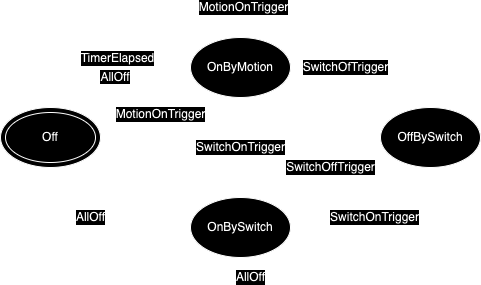

The diagram above was exported from draw.io. Its source (the exported page's mxGraphModel, read from the mxfile embedded in the PNG):
<mxGraphModel dx="1026" dy="735" grid="1" gridSize="10" guides="1" tooltips="1" connect="1" arrows="1" fold="1" page="1" pageScale="1" pageWidth="850" pageHeight="1100" math="0" shadow="0">
  <root>
    <mxCell id="0" />
    <mxCell id="1" parent="0" />
    <mxCell id="2" style="edgeStyle=orthogonalEdgeStyle;rounded=0;orthogonalLoop=1;jettySize=auto;html=1;exitX=1;exitY=0;exitDx=0;exitDy=0;entryX=0;entryY=1;entryDx=0;entryDy=0;curved=1;labelBackgroundColor=default;fontSize=12;" edge="1" source="5" target="11" parent="1">
      <mxGeometry relative="1" as="geometry">
        <Array as="points">
          <mxPoint x="385" y="239" />
        </Array>
      </mxGeometry>
    </mxCell>
    <mxCell id="3" value="MotionOnTrigger" style="edgeLabel;html=1;align=center;verticalAlign=middle;resizable=0;points=[];labelBackgroundColor=default;fontSize=12;" vertex="1" connectable="0" parent="2">
      <mxGeometry x="-0.1898" y="3" relative="1" as="geometry">
        <mxPoint x="15" y="1" as="offset" />
      </mxGeometry>
    </mxCell>
    <mxCell id="4" style="edgeStyle=orthogonalEdgeStyle;rounded=0;orthogonalLoop=1;jettySize=auto;html=1;exitX=1;exitY=1;exitDx=0;exitDy=0;entryX=0;entryY=0;entryDx=0;entryDy=0;curved=1;labelBackgroundColor=default;fontSize=12;" edge="1" source="5" target="14" parent="1">
      <mxGeometry relative="1" as="geometry" />
    </mxCell>
    <mxCell id="5" value="Off" style="ellipse;whiteSpace=wrap;html=1;labelBackgroundColor=default;fontSize=12;" vertex="1" parent="1">
      <mxGeometry x="180" y="230" width="100" height="60" as="geometry" />
    </mxCell>
    <mxCell id="6" style="edgeStyle=orthogonalEdgeStyle;rounded=0;orthogonalLoop=1;jettySize=auto;html=1;exitX=0;exitY=0.5;exitDx=0;exitDy=0;entryX=0.5;entryY=0;entryDx=0;entryDy=0;curved=1;labelBackgroundColor=default;fontSize=12;" edge="1" source="11" target="5" parent="1">
      <mxGeometry relative="1" as="geometry" />
    </mxCell>
    <mxCell id="7" value="TimerElapsed" style="edgeLabel;html=1;align=center;verticalAlign=middle;resizable=0;points=[];labelBackgroundColor=default;fontSize=12;" vertex="1" connectable="0" parent="6">
      <mxGeometry x="-0.1664" y="2" relative="1" as="geometry">
        <mxPoint x="1" y="-12" as="offset" />
      </mxGeometry>
    </mxCell>
    <mxCell id="8" style="edgeStyle=orthogonalEdgeStyle;rounded=0;orthogonalLoop=1;jettySize=auto;html=1;exitX=1;exitY=0.5;exitDx=0;exitDy=0;entryX=0.5;entryY=0;entryDx=0;entryDy=0;curved=1;labelBackgroundColor=default;fontSize=12;" edge="1" source="11" target="17" parent="1">
      <mxGeometry relative="1" as="geometry">
        <Array as="points">
          <mxPoint x="610" y="190" />
        </Array>
      </mxGeometry>
    </mxCell>
    <mxCell id="9" value="SwitchOfTrigger" style="edgeLabel;html=1;align=center;verticalAlign=middle;resizable=0;points=[];labelBackgroundColor=default;fontSize=12;" vertex="1" connectable="0" parent="8">
      <mxGeometry x="-0.4036" y="1" relative="1" as="geometry">
        <mxPoint as="offset" />
      </mxGeometry>
    </mxCell>
    <mxCell id="10" value="SwitchOnTrigger" style="edgeStyle=orthogonalEdgeStyle;rounded=0;orthogonalLoop=1;jettySize=auto;html=1;exitX=0.5;exitY=1;exitDx=0;exitDy=0;labelBackgroundColor=default;fontSize=12;" edge="1" source="11" target="14" parent="1">
      <mxGeometry relative="1" as="geometry">
        <Array as="points">
          <mxPoint x="420" y="220" />
        </Array>
      </mxGeometry>
    </mxCell>
    <mxCell id="11" value="OnByMotion" style="ellipse;whiteSpace=wrap;html=1;labelBackgroundColor=default;fontSize=12;" vertex="1" parent="1">
      <mxGeometry x="370" y="160" width="100" height="60" as="geometry" />
    </mxCell>
    <mxCell id="12" value="AllOff" style="edgeStyle=orthogonalEdgeStyle;rounded=0;orthogonalLoop=1;jettySize=auto;html=1;exitX=0;exitY=0.5;exitDx=0;exitDy=0;entryX=0.5;entryY=1;entryDx=0;entryDy=0;curved=1;labelBackgroundColor=default;fontSize=12;" edge="1" source="14" target="5" parent="1">
      <mxGeometry y="-10" relative="1" as="geometry">
        <mxPoint as="offset" />
      </mxGeometry>
    </mxCell>
    <mxCell id="13" value="SwitchOffTrigger" style="edgeStyle=orthogonalEdgeStyle;rounded=0;orthogonalLoop=1;jettySize=auto;html=1;exitX=1;exitY=0;exitDx=0;exitDy=0;entryX=0;entryY=1;entryDx=0;entryDy=0;curved=1;labelBackgroundColor=default;fontSize=12;" edge="1" source="14" target="17" parent="1">
      <mxGeometry x="0.2257" y="-9" relative="1" as="geometry">
        <Array as="points">
          <mxPoint x="455" y="281" />
        </Array>
        <mxPoint as="offset" />
      </mxGeometry>
    </mxCell>
    <mxCell id="14" value="OnBySwitch" style="ellipse;whiteSpace=wrap;html=1;labelBackgroundColor=default;fontSize=12;" vertex="1" parent="1">
      <mxGeometry x="370" y="320" width="100" height="60" as="geometry" />
    </mxCell>
    <mxCell id="15" value="SwitchOnTrigger" style="edgeStyle=orthogonalEdgeStyle;rounded=0;orthogonalLoop=1;jettySize=auto;html=1;exitX=0.5;exitY=1;exitDx=0;exitDy=0;entryX=1;entryY=0.5;entryDx=0;entryDy=0;curved=1;labelBackgroundColor=default;fontSize=12;" edge="1" source="17" target="14" parent="1">
      <mxGeometry x="0.158" y="-10" relative="1" as="geometry">
        <mxPoint as="offset" />
      </mxGeometry>
    </mxCell>
    <mxCell id="16" value="AllOff" style="edgeStyle=orthogonalEdgeStyle;rounded=0;orthogonalLoop=1;jettySize=auto;html=1;exitX=1;exitY=1;exitDx=0;exitDy=0;entryX=0.5;entryY=1;entryDx=0;entryDy=0;curved=1;labelBackgroundColor=default;fontSize=12;" edge="1" source="17" target="5" parent="1">
      <mxGeometry x="0.0363" relative="1" as="geometry">
        <Array as="points">
          <mxPoint x="645" y="400" />
          <mxPoint x="230" y="400" />
        </Array>
        <mxPoint as="offset" />
      </mxGeometry>
    </mxCell>
    <mxCell id="17" value="OffBySwitch" style="ellipse;whiteSpace=wrap;html=1;labelBackgroundColor=default;fontSize=12;" vertex="1" parent="1">
      <mxGeometry x="560" y="230" width="100" height="60" as="geometry" />
    </mxCell>
    <mxCell id="18" style="edgeStyle=orthogonalEdgeStyle;rounded=0;orthogonalLoop=1;jettySize=auto;html=1;exitX=0.283;exitY=0.05;exitDx=0;exitDy=0;entryX=0.699;entryY=0.032;entryDx=0;entryDy=0;curved=1;exitPerimeter=0;entryPerimeter=0;labelBackgroundColor=default;fontSize=12;" edge="1" source="11" target="11" parent="1">
      <mxGeometry relative="1" as="geometry">
        <Array as="points">
          <mxPoint x="398" y="130" />
          <mxPoint x="440" y="130" />
        </Array>
      </mxGeometry>
    </mxCell>
    <mxCell id="19" value="MotionOnTrigger" style="edgeLabel;html=1;align=center;verticalAlign=middle;resizable=0;points=[];labelBackgroundColor=default;fontSize=12;" vertex="1" connectable="0" parent="18">
      <mxGeometry x="0.0729" y="1" relative="1" as="geometry">
        <mxPoint as="offset" />
      </mxGeometry>
    </mxCell>
    <mxCell id="20" value="" style="ellipse;whiteSpace=wrap;html=1;fillColor=none;labelBackgroundColor=default;fontSize=12;" vertex="1" parent="1">
      <mxGeometry x="185" y="235" width="90" height="50" as="geometry" />
    </mxCell>
    <mxCell id="21" value="&lt;span style=&quot;color: rgb(0, 0, 0); font-family: Helvetica; font-size: 12px; font-style: normal; font-variant-ligatures: normal; font-variant-caps: normal; font-weight: 400; letter-spacing: normal; orphans: 2; text-align: center; text-indent: 0px; text-transform: none; widows: 2; word-spacing: 0px; -webkit-text-stroke-width: 0px; white-space: nowrap; background-color: rgb(255, 255, 255); text-decoration-thickness: initial; text-decoration-style: initial; text-decoration-color: initial; display: inline !important; float: none;&quot;&gt;AllOff&lt;/span&gt;" style="text;html=1;align=center;verticalAlign=middle;whiteSpace=wrap;rounded=0;" vertex="1" parent="1">
      <mxGeometry x="280" y="190" width="30" height="20" as="geometry" />
    </mxCell>
  </root>
</mxGraphModel>